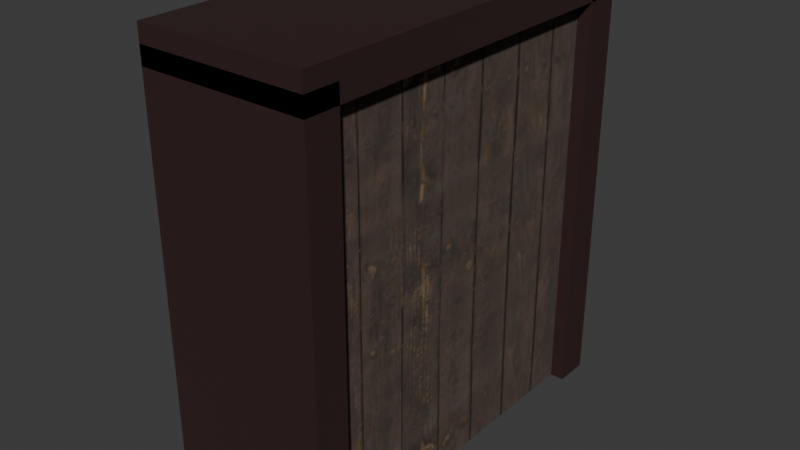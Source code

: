# Source: woodenDoor.blend  (saved by Blender 4.0.36; exported with 4.5.12 LTS)
import bpy
from mathutils import Matrix  # noqa: F401  (used for matrix-valued properties, if any)

bpy.ops.wm.read_factory_settings(use_empty=True)
scene = bpy.context.scene
scene.name = 'Scene'

# ---- collections
col_collection = bpy.data.collections.new('Collection'); scene.collection.children.link(col_collection)

# ---- images (referenced by path relative to the original .blend; pixels are not part of the script)
import os
ASSET_DIR = os.environ.get("B2B_ASSET_DIR", "")  # directory of the original .blend (textures are referenced by path, not embedded)
HERE = os.path.dirname(os.path.abspath(__file__))  # packed textures are extracted next to this script under _unpacked/

def load_image(name, relpath, width, height, colorspace="sRGB"):
    """Load a texture the original file referenced (path relative to the .blend, or extracted next to this script)."""
    p = next((c for c in (os.path.join(HERE, relpath), os.path.join(ASSET_DIR, relpath)) if relpath and os.path.exists(c)), "")
    if p:
        img = bpy.data.images.load(p, check_existing=True)
        img.name = name
    else:  # same state as the original file: an image datablock whose file is absent (Cycles renders it pink)
        img = bpy.data.images.new(name, width, height)
        img.source = "FILE"
        img.filepath = "//" + (relpath or name)
    img.colorspace_settings.name = colorspace
    return img
img_door = load_image('door', '_unpacked/door.49487093.png', 1024, 1024, 'sRGB')

# ---- materials (node trees are filled in below, after node groups)
mat_material_001 = bpy.data.materials.new('Material.001')
mat_material_004 = bpy.data.materials.new('Material.004')

# ---- material node trees
mat_material_001.use_nodes = True; mat_material_001.node_tree.nodes.clear()
_N = mat_material_001.node_tree.nodes; _L = mat_material_001.node_tree.links
n0 = _N.new('ShaderNodeTexImage'); n0.name = 'Image Texture.001'; n0.location = (-149, 267)
n0.image = img_door
n1 = _N.new('ShaderNodeOutputMaterial'); n1.name = 'Material Output.001'; n1.location = (483, 273)
n2 = _N.new('ShaderNodeBsdfPrincipled'); n2.name = 'Principled BSDF.001'; n2.location = (149, 287)
n2.inputs[2].default_value = 1.0
n2.inputs[3].default_value = 1.45
_L.new(n2.outputs[0], n1.inputs[0])
_L.new(n0.outputs[0], n2.inputs[0])
n1.is_active_output = True
mat_material_004.use_nodes = True; mat_material_004.node_tree.nodes.clear()
_N = mat_material_004.node_tree.nodes; _L = mat_material_004.node_tree.links
n0 = _N.new('ShaderNodeBsdfPrincipled'); n0.name = 'Principled BSDF'; n0.location = (10, 300)
n0.inputs[0].default_value = (0.03804, 0.01813, 0.01813, 1.0)
n0.inputs[3].default_value = 1.45
n1 = _N.new('ShaderNodeOutputMaterial'); n1.name = 'Material Output'; n1.location = (300, 300)
_L.new(n0.outputs[0], n1.inputs[0])
n1.is_active_output = True

# ---- world
world_world = bpy.data.worlds.new('World'); scene.world = world_world
world_world.use_nodes = True; world_world.node_tree.nodes.clear()
_N = world_world.node_tree.nodes; _L = world_world.node_tree.links
n0 = _N.new('ShaderNodeOutputWorld'); n0.name = 'World Output'; n0.location = (300, 300)
n1 = _N.new('ShaderNodeBackground'); n1.name = 'Background'; n1.location = (10, 300)
n1.inputs[0].default_value = (0.05088, 0.05088, 0.05088, 1.0)
_L.new(n1.outputs[0], n0.inputs[0])
n0.is_active_output = True
world_world.color = (0.05088, 0.05088, 0.05088)
world_world.use_sun_shadow = False
world_world.sun_shadow_jitter_overblur = 0.0

# ---- meshes
me_cube_001 = bpy.data.meshes.new('Cube.001')
me_cube_001.from_pydata([(-1.0, -1.0, -1.0), (-1.0, -1.0, 1.0), (-1.0, 1.0, -1.0), (-1.0, 1.0, 1.0), (1.0, -1.0, -1.0), (1.0, -1.0, 1.0), (1.0, 1.0, -1.0), (1.0, 1.0, 1.0)], [], [(0, 1, 3, 2), (2, 3, 7, 6), (6, 7, 5, 4), (4, 5, 1, 0), (2, 6, 4, 0), (7, 3, 1, 5)])
_uv = me_cube_001.uv_layers.new(name='UVMap')
_uv.uv.foreach_set('vector', [0.375, 0.0, 0.625, 0.0, 0.625, 0.25, 0.375, 0.25, 0.375, 0.25, 0.625, 0.25, 0.625, 0.5, 0.375, 0.5, 0.375, 0.5, 0.625, 0.5, 0.625, 0.75, 0.375, 0.75, 0.375, 0.75, 0.625, 0.75, 0.625, 1.0, 0.375, 1.0, 0.125, 0.5, 0.375, 0.5, 0.375, 0.75, 0.125, 0.75, 0.625, 0.5, 0.875, 0.5, 0.875, 0.75, 0.625, 0.75])
me_cube_001.materials.append(mat_material_001)
me_cube_001.update()
me_cube_002 = bpy.data.meshes.new('Cube.002')
me_cube_002.from_pydata([(-1.0, -1.0, -1.0), (-1.0, -1.0, 1.0), (-1.0, 1.0, -1.0), (-1.0, 1.0, 1.0), (1.0, -1.0, -1.0), (1.0, -1.0, 1.0), (1.0, 1.0, -1.0), (1.0, 1.0, 1.0)], [], [(0, 1, 3, 2), (2, 3, 7, 6), (6, 7, 5, 4), (4, 5, 1, 0), (2, 6, 4, 0), (7, 3, 1, 5)])
_uv = me_cube_002.uv_layers.new(name='UVMap')
_uv.uv.foreach_set('vector', [0.375, 0.0, 0.625, 0.0, 0.625, 0.25, 0.375, 0.25, 0.375, 0.25, 0.625, 0.25, 0.625, 0.5, 0.375, 0.5, 0.375, 0.5, 0.625, 0.5, 0.625, 0.75, 0.375, 0.75, 0.375, 0.75, 0.625, 0.75, 0.625, 1.0, 0.375, 1.0, 0.125, 0.5, 0.375, 0.5, 0.375, 0.75, 0.125, 0.75, 0.625, 0.5, 0.875, 0.5, 0.875, 0.75, 0.625, 0.75])
me_cube_002.materials.append(mat_material_004)
me_cube_002.update()
me_cube_003 = bpy.data.meshes.new('Cube.003')
me_cube_003.from_pydata([(-1.0, -1.0, -1.0), (-1.0, -1.0, 1.0), (-1.0, 1.0, -1.0), (-1.0, 1.0, 1.0), (1.0, -1.0, -1.0), (1.0, -1.0, 1.0), (1.0, 1.0, -1.0), (1.0, 1.0, 1.0)], [], [(0, 1, 3, 2), (2, 3, 7, 6), (6, 7, 5, 4), (4, 5, 1, 0), (2, 6, 4, 0), (7, 3, 1, 5)])
_uv = me_cube_003.uv_layers.new(name='UVMap')
_uv.uv.foreach_set('vector', [0.375, 0.0, 0.625, 0.0, 0.625, 0.25, 0.375, 0.25, 0.375, 0.25, 0.625, 0.25, 0.625, 0.5, 0.375, 0.5, 0.375, 0.5, 0.625, 0.5, 0.625, 0.75, 0.375, 0.75, 0.375, 0.75, 0.625, 0.75, 0.625, 1.0, 0.375, 1.0, 0.125, 0.5, 0.375, 0.5, 0.375, 0.75, 0.125, 0.75, 0.625, 0.5, 0.875, 0.5, 0.875, 0.75, 0.625, 0.75])
me_cube_003.materials.append(mat_material_004)
me_cube_003.update()
me_cube_004 = bpy.data.meshes.new('Cube.004')
me_cube_004.from_pydata([(-1.0, -1.0, -1.0), (-1.0, -1.0, 1.0), (-1.0, 1.0, -1.0), (-1.0, 1.0, 1.0), (1.0, -1.0, -1.0), (1.0, -1.0, 1.0), (1.0, 1.0, -1.0), (1.0, 1.0, 1.0)], [], [(0, 1, 3, 2), (2, 3, 7, 6), (6, 7, 5, 4), (4, 5, 1, 0), (2, 6, 4, 0), (7, 3, 1, 5)])
_uv = me_cube_004.uv_layers.new(name='UVMap')
_uv.uv.foreach_set('vector', [0.375, 0.0, 0.625, 0.0, 0.625, 0.25, 0.375, 0.25, 0.375, 0.25, 0.625, 0.25, 0.625, 0.5, 0.375, 0.5, 0.375, 0.5, 0.625, 0.5, 0.625, 0.75, 0.375, 0.75, 0.375, 0.75, 0.625, 0.75, 0.625, 1.0, 0.375, 1.0, 0.125, 0.5, 0.375, 0.5, 0.375, 0.75, 0.125, 0.75, 0.625, 0.5, 0.875, 0.5, 0.875, 0.75, 0.625, 0.75])
me_cube_004.materials.append(mat_material_004)
me_cube_004.update()

# ---- objects
ob_cube = bpy.data.objects.new('Cube', me_cube_001)
ob_cube_001 = bpy.data.objects.new('Cube.001', me_cube_002)
ob_cube_002 = bpy.data.objects.new('Cube.002', me_cube_003)
ob_cube_003 = bpy.data.objects.new('Cube.003', me_cube_004)

# ---- transforms, parenting, visibility, modifiers, constraints
ob_cube.location = (0.0, 0.0, 3.0)
ob_cube.scale = (1.0, 2.5, 3.0)
ob_cube_001.location = (0.0, 2.6, 3.0)
ob_cube_001.scale = (1.2, 0.25, 3.0)
ob_cube_002.location = (0.0, -2.6, 3.0)
ob_cube_002.scale = (1.2, 0.25, 3.0)
ob_cube_003.location = (0.0, 0.0, 6.0)
ob_cube_003.scale = (1.2, 2.85, 0.25)

# ---- collection membership
col_collection.objects.link(ob_cube)
col_collection.objects.link(ob_cube_001)
col_collection.objects.link(ob_cube_002)
col_collection.objects.link(ob_cube_003)

# ---- scene / render settings (as saved in the file)
scene.frame_start = 1; scene.frame_end = 250; scene.frame_set(1)
scene.render.engine = 'CYCLES'
scene.cycles.samples = 50
scene.cycles.sampling_pattern = 'TABULATED_SOBOL'
scene.cycles.bake_type = 'DIFFUSE'
bpy.context.view_layer.update()

# ---- added for rendering (the .blend has no active camera and no usable light): camera, sun
cam_auto = bpy.data.cameras.new('AutoCamera')
cam_auto.lens = 50.0
cam_auto.sensor_width = 36.0
cam_auto.clip_end = 1000.0
ob_auto_camera = bpy.data.objects.new('AutoCamera', cam_auto)
scene.collection.objects.link(ob_auto_camera)
ob_auto_camera.location = (8.13527, -9.76233, 9.63322)
ob_auto_camera.rotation_euler = (1.09748, -7.21219e-08, 0.694738)
scene.camera = ob_auto_camera
light_auto_sun = bpy.data.lights.new('AutoSun', 'SUN')
light_auto_sun.energy = 3.0
light_auto_sun.angle = 0.0523599
ob_auto_sun = bpy.data.objects.new('AutoSun', light_auto_sun)
scene.collection.objects.link(ob_auto_sun)
ob_auto_sun.rotation_euler = (0.872665, 0.174533, 0.523599)
bpy.context.view_layer.update()
